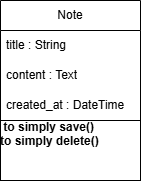

The diagram above was exported from draw.io. Its source (the exported page's mxGraphModel, read from the mxfile embedded in the PNG):
<mxGraphModel dx="786" dy="516" grid="1" gridSize="10" guides="1" tooltips="1" connect="1" arrows="1" fold="1" page="1" pageScale="1" pageWidth="850" pageHeight="1100" background="#ffffff" math="0" shadow="0">
  <root>
    <mxCell id="0" />
    <mxCell id="1" parent="0" />
    <mxCell id="wZT1CJnTm0Ap4SY_ykRa-1" parent="1" style="swimlane;fontStyle=0;childLayout=stackLayout;horizontal=1;startSize=30;horizontalStack=0;resizeParent=1;resizeParentMax=0;resizeLast=0;collapsible=1;marginBottom=0;whiteSpace=wrap;html=1;" value="Note" vertex="1">
      <mxGeometry height="120" width="140" x="330" y="200" as="geometry" />
    </mxCell>
    <mxCell id="wZT1CJnTm0Ap4SY_ykRa-2" parent="wZT1CJnTm0Ap4SY_ykRa-1" style="text;strokeColor=none;fillColor=none;align=left;verticalAlign=middle;spacingLeft=4;spacingRight=4;overflow=hidden;points=[[0,0.5],[1,0.5]];portConstraint=eastwest;rotatable=0;whiteSpace=wrap;html=1;" value="title : String" vertex="1">
      <mxGeometry height="30" width="140" y="30" as="geometry" />
    </mxCell>
    <mxCell id="wZT1CJnTm0Ap4SY_ykRa-3" parent="wZT1CJnTm0Ap4SY_ykRa-1" style="text;strokeColor=none;fillColor=none;align=left;verticalAlign=middle;spacingLeft=4;spacingRight=4;overflow=hidden;points=[[0,0.5],[1,0.5]];portConstraint=eastwest;rotatable=0;whiteSpace=wrap;html=1;" value="content : Text" vertex="1">
      <mxGeometry height="30" width="140" y="60" as="geometry" />
    </mxCell>
    <mxCell id="wZT1CJnTm0Ap4SY_ykRa-4" parent="wZT1CJnTm0Ap4SY_ykRa-1" style="text;strokeColor=none;fillColor=none;align=left;verticalAlign=middle;spacingLeft=4;spacingRight=4;overflow=hidden;points=[[0,0.5],[1,0.5]];portConstraint=eastwest;rotatable=0;whiteSpace=wrap;html=1;" value="created_at : DateTime" vertex="1">
      <mxGeometry height="30" width="140" y="90" as="geometry" />
    </mxCell>
    <mxCell id="wZT1CJnTm0Ap4SY_ykRa-9" parent="1" style="verticalAlign=top;align=left;overflow=fill;html=1;whiteSpace=wrap;" value="&lt;b&gt;&amp;nbsp;to simply save()&lt;/b&gt;&lt;div&gt;&lt;b&gt;to simply delete()&lt;/b&gt;&lt;/div&gt;" vertex="1">
      <mxGeometry height="60" width="140" x="330" y="320" as="geometry" />
    </mxCell>
  </root>
</mxGraphModel>